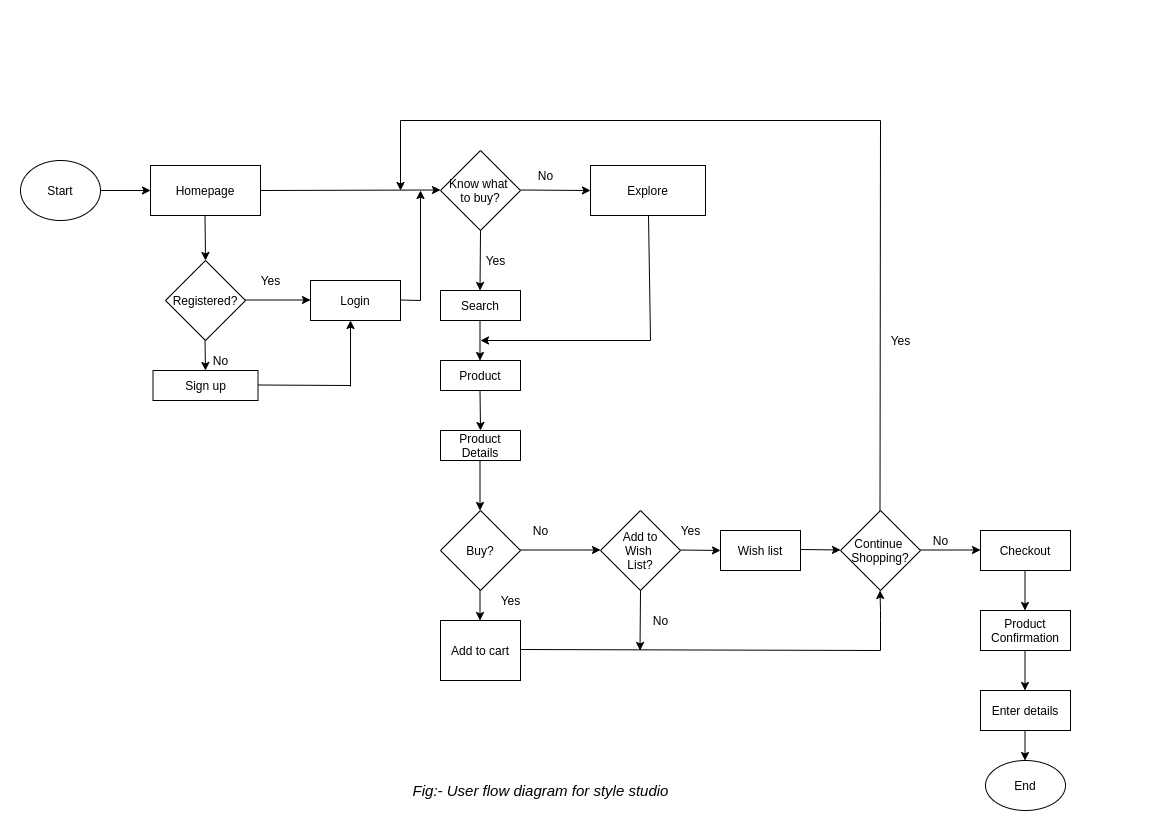

The diagram above was exported from draw.io. Its source (the exported page's mxGraphModel, read from the mxfile embedded in the PNG):
<mxGraphModel dx="1211" dy="716" grid="1" gridSize="10" guides="1" tooltips="1" connect="1" arrows="1" fold="1" page="1" pageScale="1" pageWidth="1169" pageHeight="827" math="0" shadow="0">
  <root>
    <mxCell id="WIyWlLk6GJQsqaUBKTNV-0" />
    <mxCell id="WIyWlLk6GJQsqaUBKTNV-1" parent="WIyWlLk6GJQsqaUBKTNV-0" />
    <mxCell id="SQMur0ooUC30BIIVsDJI-1" value="Start" style="ellipse;whiteSpace=wrap;html=1;" vertex="1" parent="WIyWlLk6GJQsqaUBKTNV-1">
      <mxGeometry x="20" y="160" width="80" height="60" as="geometry" />
    </mxCell>
    <mxCell id="SQMur0ooUC30BIIVsDJI-4" value="" style="endArrow=classic;html=1;" edge="1" parent="WIyWlLk6GJQsqaUBKTNV-1">
      <mxGeometry width="50" height="50" relative="1" as="geometry">
        <mxPoint x="100" y="190" as="sourcePoint" />
        <mxPoint x="150" y="190" as="targetPoint" />
      </mxGeometry>
    </mxCell>
    <mxCell id="SQMur0ooUC30BIIVsDJI-5" value="Homepage" style="rounded=0;whiteSpace=wrap;html=1;" vertex="1" parent="WIyWlLk6GJQsqaUBKTNV-1">
      <mxGeometry x="150" y="165" width="110" height="50" as="geometry" />
    </mxCell>
    <mxCell id="SQMur0ooUC30BIIVsDJI-6" value="" style="endArrow=classic;html=1;" edge="1" parent="WIyWlLk6GJQsqaUBKTNV-1">
      <mxGeometry width="50" height="50" relative="1" as="geometry">
        <mxPoint x="204.5" y="215" as="sourcePoint" />
        <mxPoint x="205" y="260" as="targetPoint" />
      </mxGeometry>
    </mxCell>
    <mxCell id="SQMur0ooUC30BIIVsDJI-7" value="Registered?" style="rhombus;whiteSpace=wrap;html=1;" vertex="1" parent="WIyWlLk6GJQsqaUBKTNV-1">
      <mxGeometry x="165" y="260" width="80" height="80" as="geometry" />
    </mxCell>
    <mxCell id="SQMur0ooUC30BIIVsDJI-8" value="" style="endArrow=classic;html=1;" edge="1" parent="WIyWlLk6GJQsqaUBKTNV-1">
      <mxGeometry width="50" height="50" relative="1" as="geometry">
        <mxPoint x="204.5" y="340" as="sourcePoint" />
        <mxPoint x="205" y="370" as="targetPoint" />
      </mxGeometry>
    </mxCell>
    <mxCell id="SQMur0ooUC30BIIVsDJI-9" value="Sign up" style="rounded=0;whiteSpace=wrap;html=1;" vertex="1" parent="WIyWlLk6GJQsqaUBKTNV-1">
      <mxGeometry x="152.5" y="370" width="105" height="30" as="geometry" />
    </mxCell>
    <mxCell id="SQMur0ooUC30BIIVsDJI-10" value="" style="endArrow=classic;html=1;" edge="1" parent="WIyWlLk6GJQsqaUBKTNV-1">
      <mxGeometry width="50" height="50" relative="1" as="geometry">
        <mxPoint x="245" y="299.5" as="sourcePoint" />
        <mxPoint x="310" y="299.5" as="targetPoint" />
      </mxGeometry>
    </mxCell>
    <mxCell id="SQMur0ooUC30BIIVsDJI-11" value="Login" style="rounded=0;whiteSpace=wrap;html=1;" vertex="1" parent="WIyWlLk6GJQsqaUBKTNV-1">
      <mxGeometry x="310" y="280" width="90" height="40" as="geometry" />
    </mxCell>
    <mxCell id="SQMur0ooUC30BIIVsDJI-12" value="" style="endArrow=classic;html=1;exitX=1;exitY=0.5;exitDx=0;exitDy=0;" edge="1" parent="WIyWlLk6GJQsqaUBKTNV-1" source="SQMur0ooUC30BIIVsDJI-5">
      <mxGeometry width="50" height="50" relative="1" as="geometry">
        <mxPoint x="320" y="189.5" as="sourcePoint" />
        <mxPoint x="440" y="189.5" as="targetPoint" />
      </mxGeometry>
    </mxCell>
    <mxCell id="SQMur0ooUC30BIIVsDJI-13" value="" style="endArrow=classic;html=1;" edge="1" parent="WIyWlLk6GJQsqaUBKTNV-1">
      <mxGeometry width="50" height="50" relative="1" as="geometry">
        <mxPoint x="420" y="300" as="sourcePoint" />
        <mxPoint x="420" y="190" as="targetPoint" />
      </mxGeometry>
    </mxCell>
    <mxCell id="SQMur0ooUC30BIIVsDJI-14" value="" style="endArrow=none;html=1;" edge="1" parent="WIyWlLk6GJQsqaUBKTNV-1">
      <mxGeometry width="50" height="50" relative="1" as="geometry">
        <mxPoint x="400" y="299.5" as="sourcePoint" />
        <mxPoint x="420" y="300" as="targetPoint" />
      </mxGeometry>
    </mxCell>
    <mxCell id="SQMur0ooUC30BIIVsDJI-15" value="Know what&amp;nbsp;&lt;br&gt;to buy?" style="rhombus;whiteSpace=wrap;html=1;" vertex="1" parent="WIyWlLk6GJQsqaUBKTNV-1">
      <mxGeometry x="440" y="150" width="80" height="80" as="geometry" />
    </mxCell>
    <mxCell id="SQMur0ooUC30BIIVsDJI-16" value="" style="endArrow=classic;html=1;exitX=0.5;exitY=1;exitDx=0;exitDy=0;" edge="1" parent="WIyWlLk6GJQsqaUBKTNV-1" source="SQMur0ooUC30BIIVsDJI-15">
      <mxGeometry width="50" height="50" relative="1" as="geometry">
        <mxPoint x="480" y="240" as="sourcePoint" />
        <mxPoint x="479.5" y="290" as="targetPoint" />
      </mxGeometry>
    </mxCell>
    <mxCell id="SQMur0ooUC30BIIVsDJI-17" value="Search" style="rounded=0;whiteSpace=wrap;html=1;" vertex="1" parent="WIyWlLk6GJQsqaUBKTNV-1">
      <mxGeometry x="440" y="290" width="80" height="30" as="geometry" />
    </mxCell>
    <mxCell id="SQMur0ooUC30BIIVsDJI-18" value="" style="endArrow=classic;html=1;" edge="1" parent="WIyWlLk6GJQsqaUBKTNV-1">
      <mxGeometry width="50" height="50" relative="1" as="geometry">
        <mxPoint x="479.5" y="320" as="sourcePoint" />
        <mxPoint x="479.5" y="360" as="targetPoint" />
      </mxGeometry>
    </mxCell>
    <mxCell id="SQMur0ooUC30BIIVsDJI-19" value="Product" style="rounded=0;whiteSpace=wrap;html=1;" vertex="1" parent="WIyWlLk6GJQsqaUBKTNV-1">
      <mxGeometry x="440" y="360" width="80" height="30" as="geometry" />
    </mxCell>
    <mxCell id="SQMur0ooUC30BIIVsDJI-20" value="" style="endArrow=classic;html=1;" edge="1" parent="WIyWlLk6GJQsqaUBKTNV-1">
      <mxGeometry width="50" height="50" relative="1" as="geometry">
        <mxPoint x="479.5" y="390" as="sourcePoint" />
        <mxPoint x="480" y="430" as="targetPoint" />
      </mxGeometry>
    </mxCell>
    <mxCell id="SQMur0ooUC30BIIVsDJI-21" value="Product Details" style="rounded=0;whiteSpace=wrap;html=1;" vertex="1" parent="WIyWlLk6GJQsqaUBKTNV-1">
      <mxGeometry x="440" y="430" width="80" height="30" as="geometry" />
    </mxCell>
    <mxCell id="SQMur0ooUC30BIIVsDJI-22" value="" style="endArrow=classic;html=1;" edge="1" parent="WIyWlLk6GJQsqaUBKTNV-1">
      <mxGeometry width="50" height="50" relative="1" as="geometry">
        <mxPoint x="479.5" y="460" as="sourcePoint" />
        <mxPoint x="479.5" y="510" as="targetPoint" />
      </mxGeometry>
    </mxCell>
    <mxCell id="SQMur0ooUC30BIIVsDJI-23" value="Buy?" style="rhombus;whiteSpace=wrap;html=1;" vertex="1" parent="WIyWlLk6GJQsqaUBKTNV-1">
      <mxGeometry x="440" y="510" width="80" height="80" as="geometry" />
    </mxCell>
    <mxCell id="SQMur0ooUC30BIIVsDJI-25" value="" style="endArrow=classic;html=1;" edge="1" parent="WIyWlLk6GJQsqaUBKTNV-1">
      <mxGeometry width="50" height="50" relative="1" as="geometry">
        <mxPoint x="479.5" y="590" as="sourcePoint" />
        <mxPoint x="479.5" y="620" as="targetPoint" />
      </mxGeometry>
    </mxCell>
    <mxCell id="SQMur0ooUC30BIIVsDJI-26" value="Add to cart" style="rounded=0;whiteSpace=wrap;html=1;" vertex="1" parent="WIyWlLk6GJQsqaUBKTNV-1">
      <mxGeometry x="440" y="620" width="80" height="60" as="geometry" />
    </mxCell>
    <mxCell id="SQMur0ooUC30BIIVsDJI-28" value="" style="endArrow=classic;html=1;entryX=0;entryY=0.5;entryDx=0;entryDy=0;" edge="1" parent="WIyWlLk6GJQsqaUBKTNV-1" target="SQMur0ooUC30BIIVsDJI-29">
      <mxGeometry width="50" height="50" relative="1" as="geometry">
        <mxPoint x="520" y="189.5" as="sourcePoint" />
        <mxPoint x="580" y="190" as="targetPoint" />
      </mxGeometry>
    </mxCell>
    <mxCell id="SQMur0ooUC30BIIVsDJI-29" value="Explore" style="rounded=0;whiteSpace=wrap;html=1;" vertex="1" parent="WIyWlLk6GJQsqaUBKTNV-1">
      <mxGeometry x="590" y="165" width="115" height="50" as="geometry" />
    </mxCell>
    <mxCell id="SQMur0ooUC30BIIVsDJI-31" value="" style="endArrow=classic;html=1;" edge="1" parent="WIyWlLk6GJQsqaUBKTNV-1">
      <mxGeometry width="50" height="50" relative="1" as="geometry">
        <mxPoint x="650" y="340" as="sourcePoint" />
        <mxPoint x="480" y="340" as="targetPoint" />
      </mxGeometry>
    </mxCell>
    <mxCell id="SQMur0ooUC30BIIVsDJI-33" value="" style="endArrow=none;html=1;" edge="1" parent="WIyWlLk6GJQsqaUBKTNV-1">
      <mxGeometry width="50" height="50" relative="1" as="geometry">
        <mxPoint x="650" y="340" as="sourcePoint" />
        <mxPoint x="648" y="215" as="targetPoint" />
      </mxGeometry>
    </mxCell>
    <mxCell id="SQMur0ooUC30BIIVsDJI-34" value="" style="endArrow=classic;html=1;" edge="1" parent="WIyWlLk6GJQsqaUBKTNV-1">
      <mxGeometry width="50" height="50" relative="1" as="geometry">
        <mxPoint x="520" y="549.5" as="sourcePoint" />
        <mxPoint x="600" y="549.5" as="targetPoint" />
      </mxGeometry>
    </mxCell>
    <mxCell id="SQMur0ooUC30BIIVsDJI-35" value="Add to&lt;br&gt;Wish&amp;nbsp;&lt;br&gt;List?" style="rhombus;whiteSpace=wrap;html=1;" vertex="1" parent="WIyWlLk6GJQsqaUBKTNV-1">
      <mxGeometry x="600" y="510" width="80" height="80" as="geometry" />
    </mxCell>
    <mxCell id="SQMur0ooUC30BIIVsDJI-36" value="" style="endArrow=classic;html=1;" edge="1" parent="WIyWlLk6GJQsqaUBKTNV-1">
      <mxGeometry width="50" height="50" relative="1" as="geometry">
        <mxPoint x="680" y="549.5" as="sourcePoint" />
        <mxPoint x="720" y="550" as="targetPoint" />
      </mxGeometry>
    </mxCell>
    <mxCell id="SQMur0ooUC30BIIVsDJI-37" value="Wish list" style="rounded=0;whiteSpace=wrap;html=1;" vertex="1" parent="WIyWlLk6GJQsqaUBKTNV-1">
      <mxGeometry x="720" y="530" width="80" height="40" as="geometry" />
    </mxCell>
    <mxCell id="SQMur0ooUC30BIIVsDJI-38" value="" style="endArrow=classic;html=1;" edge="1" parent="WIyWlLk6GJQsqaUBKTNV-1">
      <mxGeometry width="50" height="50" relative="1" as="geometry">
        <mxPoint x="920" y="549.5" as="sourcePoint" />
        <mxPoint x="980" y="549.5" as="targetPoint" />
      </mxGeometry>
    </mxCell>
    <mxCell id="SQMur0ooUC30BIIVsDJI-40" value="Continue&amp;nbsp;&lt;br&gt;Shopping?" style="rhombus;whiteSpace=wrap;html=1;" vertex="1" parent="WIyWlLk6GJQsqaUBKTNV-1">
      <mxGeometry x="840" y="510" width="80" height="80" as="geometry" />
    </mxCell>
    <mxCell id="SQMur0ooUC30BIIVsDJI-41" value="Checkout" style="rounded=0;whiteSpace=wrap;html=1;" vertex="1" parent="WIyWlLk6GJQsqaUBKTNV-1">
      <mxGeometry x="980" y="530" width="90" height="40" as="geometry" />
    </mxCell>
    <mxCell id="SQMur0ooUC30BIIVsDJI-42" value="" style="endArrow=classic;html=1;" edge="1" parent="WIyWlLk6GJQsqaUBKTNV-1">
      <mxGeometry width="50" height="50" relative="1" as="geometry">
        <mxPoint x="1024.5" y="570" as="sourcePoint" />
        <mxPoint x="1024.5" y="610" as="targetPoint" />
      </mxGeometry>
    </mxCell>
    <mxCell id="SQMur0ooUC30BIIVsDJI-43" value="Product&lt;br&gt;Confirmation" style="rounded=0;whiteSpace=wrap;html=1;" vertex="1" parent="WIyWlLk6GJQsqaUBKTNV-1">
      <mxGeometry x="980" y="610" width="90" height="40" as="geometry" />
    </mxCell>
    <mxCell id="SQMur0ooUC30BIIVsDJI-44" value="" style="endArrow=classic;html=1;" edge="1" parent="WIyWlLk6GJQsqaUBKTNV-1">
      <mxGeometry width="50" height="50" relative="1" as="geometry">
        <mxPoint x="1024.5" y="650" as="sourcePoint" />
        <mxPoint x="1024.5" y="690" as="targetPoint" />
      </mxGeometry>
    </mxCell>
    <mxCell id="SQMur0ooUC30BIIVsDJI-45" value="Enter details" style="rounded=0;whiteSpace=wrap;html=1;" vertex="1" parent="WIyWlLk6GJQsqaUBKTNV-1">
      <mxGeometry x="980" y="690" width="90" height="40" as="geometry" />
    </mxCell>
    <mxCell id="SQMur0ooUC30BIIVsDJI-46" value="" style="endArrow=classic;html=1;" edge="1" parent="WIyWlLk6GJQsqaUBKTNV-1">
      <mxGeometry width="50" height="50" relative="1" as="geometry">
        <mxPoint x="1024.5" y="730" as="sourcePoint" />
        <mxPoint x="1024.5" y="760" as="targetPoint" />
      </mxGeometry>
    </mxCell>
    <mxCell id="SQMur0ooUC30BIIVsDJI-47" value="End" style="ellipse;whiteSpace=wrap;html=1;" vertex="1" parent="WIyWlLk6GJQsqaUBKTNV-1">
      <mxGeometry x="985" y="760" width="80" height="50" as="geometry" />
    </mxCell>
    <mxCell id="SQMur0ooUC30BIIVsDJI-48" value="" style="endArrow=none;html=1;" edge="1" parent="WIyWlLk6GJQsqaUBKTNV-1">
      <mxGeometry width="50" height="50" relative="1" as="geometry">
        <mxPoint x="520" y="649" as="sourcePoint" />
        <mxPoint x="880" y="650" as="targetPoint" />
      </mxGeometry>
    </mxCell>
    <mxCell id="SQMur0ooUC30BIIVsDJI-49" value="" style="endArrow=classic;html=1;" edge="1" parent="WIyWlLk6GJQsqaUBKTNV-1">
      <mxGeometry width="50" height="50" relative="1" as="geometry">
        <mxPoint x="880" y="650" as="sourcePoint" />
        <mxPoint x="879.5" y="590" as="targetPoint" />
        <Array as="points">
          <mxPoint x="880" y="610" />
        </Array>
      </mxGeometry>
    </mxCell>
    <mxCell id="SQMur0ooUC30BIIVsDJI-51" value="" style="endArrow=none;html=1;" edge="1" parent="WIyWlLk6GJQsqaUBKTNV-1">
      <mxGeometry width="50" height="50" relative="1" as="geometry">
        <mxPoint x="879.5" y="510" as="sourcePoint" />
        <mxPoint x="880" y="120" as="targetPoint" />
      </mxGeometry>
    </mxCell>
    <mxCell id="SQMur0ooUC30BIIVsDJI-52" value="" style="endArrow=classic;html=1;" edge="1" parent="WIyWlLk6GJQsqaUBKTNV-1">
      <mxGeometry width="50" height="50" relative="1" as="geometry">
        <mxPoint x="400" y="120" as="sourcePoint" />
        <mxPoint x="400" y="190" as="targetPoint" />
      </mxGeometry>
    </mxCell>
    <mxCell id="SQMur0ooUC30BIIVsDJI-53" value="" style="endArrow=none;html=1;" edge="1" parent="WIyWlLk6GJQsqaUBKTNV-1">
      <mxGeometry width="50" height="50" relative="1" as="geometry">
        <mxPoint x="400" y="120" as="sourcePoint" />
        <mxPoint x="880" y="120" as="targetPoint" />
      </mxGeometry>
    </mxCell>
    <mxCell id="SQMur0ooUC30BIIVsDJI-54" value="Yes" style="text;html=1;align=center;verticalAlign=middle;resizable=0;points=[];autosize=1;strokeColor=none;" vertex="1" parent="WIyWlLk6GJQsqaUBKTNV-1">
      <mxGeometry x="250" y="270" width="40" height="20" as="geometry" />
    </mxCell>
    <mxCell id="SQMur0ooUC30BIIVsDJI-55" value="No" style="text;html=1;align=center;verticalAlign=middle;resizable=0;points=[];autosize=1;strokeColor=none;" vertex="1" parent="WIyWlLk6GJQsqaUBKTNV-1">
      <mxGeometry x="205" y="350" width="30" height="20" as="geometry" />
    </mxCell>
    <mxCell id="SQMur0ooUC30BIIVsDJI-56" value="" style="endArrow=none;html=1;" edge="1" parent="WIyWlLk6GJQsqaUBKTNV-1">
      <mxGeometry width="50" height="50" relative="1" as="geometry">
        <mxPoint x="257.5" y="384.5" as="sourcePoint" />
        <mxPoint x="350" y="385" as="targetPoint" />
      </mxGeometry>
    </mxCell>
    <mxCell id="SQMur0ooUC30BIIVsDJI-57" value="" style="endArrow=classic;html=1;" edge="1" parent="WIyWlLk6GJQsqaUBKTNV-1">
      <mxGeometry width="50" height="50" relative="1" as="geometry">
        <mxPoint x="350" y="386" as="sourcePoint" />
        <mxPoint x="350" y="320" as="targetPoint" />
      </mxGeometry>
    </mxCell>
    <mxCell id="SQMur0ooUC30BIIVsDJI-58" value="No" style="text;html=1;align=center;verticalAlign=middle;resizable=0;points=[];autosize=1;strokeColor=none;" vertex="1" parent="WIyWlLk6GJQsqaUBKTNV-1">
      <mxGeometry x="530" y="165" width="30" height="20" as="geometry" />
    </mxCell>
    <mxCell id="SQMur0ooUC30BIIVsDJI-59" value="Yes" style="text;html=1;align=center;verticalAlign=middle;resizable=0;points=[];autosize=1;strokeColor=none;" vertex="1" parent="WIyWlLk6GJQsqaUBKTNV-1">
      <mxGeometry x="475" y="250" width="40" height="20" as="geometry" />
    </mxCell>
    <mxCell id="SQMur0ooUC30BIIVsDJI-60" value="No" style="text;html=1;align=center;verticalAlign=middle;resizable=0;points=[];autosize=1;strokeColor=none;" vertex="1" parent="WIyWlLk6GJQsqaUBKTNV-1">
      <mxGeometry x="525" y="520" width="30" height="20" as="geometry" />
    </mxCell>
    <mxCell id="SQMur0ooUC30BIIVsDJI-61" value="Yes" style="text;html=1;align=center;verticalAlign=middle;resizable=0;points=[];autosize=1;strokeColor=none;" vertex="1" parent="WIyWlLk6GJQsqaUBKTNV-1">
      <mxGeometry x="490" y="590" width="40" height="20" as="geometry" />
    </mxCell>
    <mxCell id="SQMur0ooUC30BIIVsDJI-62" value="Yes" style="text;html=1;align=center;verticalAlign=middle;resizable=0;points=[];autosize=1;strokeColor=none;" vertex="1" parent="WIyWlLk6GJQsqaUBKTNV-1">
      <mxGeometry x="880" y="330" width="40" height="20" as="geometry" />
    </mxCell>
    <mxCell id="SQMur0ooUC30BIIVsDJI-63" value="No" style="text;html=1;align=center;verticalAlign=middle;resizable=0;points=[];autosize=1;strokeColor=none;" vertex="1" parent="WIyWlLk6GJQsqaUBKTNV-1">
      <mxGeometry x="925" y="530" width="30" height="20" as="geometry" />
    </mxCell>
    <mxCell id="SQMur0ooUC30BIIVsDJI-64" value="" style="endArrow=classic;html=1;exitX=0.5;exitY=1;exitDx=0;exitDy=0;" edge="1" parent="WIyWlLk6GJQsqaUBKTNV-1" source="SQMur0ooUC30BIIVsDJI-35">
      <mxGeometry width="50" height="50" relative="1" as="geometry">
        <mxPoint x="639.5" y="600" as="sourcePoint" />
        <mxPoint x="639.5" y="650" as="targetPoint" />
      </mxGeometry>
    </mxCell>
    <mxCell id="SQMur0ooUC30BIIVsDJI-65" value="Yes" style="text;html=1;align=center;verticalAlign=middle;resizable=0;points=[];autosize=1;strokeColor=none;" vertex="1" parent="WIyWlLk6GJQsqaUBKTNV-1">
      <mxGeometry x="670" y="520" width="40" height="20" as="geometry" />
    </mxCell>
    <mxCell id="SQMur0ooUC30BIIVsDJI-66" value="No" style="text;html=1;align=center;verticalAlign=middle;resizable=0;points=[];autosize=1;strokeColor=none;" vertex="1" parent="WIyWlLk6GJQsqaUBKTNV-1">
      <mxGeometry x="645" y="610" width="30" height="20" as="geometry" />
    </mxCell>
    <mxCell id="SQMur0ooUC30BIIVsDJI-67" value="" style="endArrow=classic;html=1;" edge="1" parent="WIyWlLk6GJQsqaUBKTNV-1">
      <mxGeometry width="50" height="50" relative="1" as="geometry">
        <mxPoint x="800" y="549" as="sourcePoint" />
        <mxPoint x="840" y="549.5" as="targetPoint" />
      </mxGeometry>
    </mxCell>
    <mxCell id="SQMur0ooUC30BIIVsDJI-68" value="&lt;font style=&quot;font-size: 15px&quot;&gt;&lt;i&gt;Fig:- User flow diagram for style studio&lt;/i&gt;&lt;/font&gt;" style="text;html=1;align=center;verticalAlign=middle;resizable=0;points=[];autosize=1;strokeColor=none;" vertex="1" parent="WIyWlLk6GJQsqaUBKTNV-1">
      <mxGeometry x="405" y="780" width="270" height="20" as="geometry" />
    </mxCell>
  </root>
</mxGraphModel>